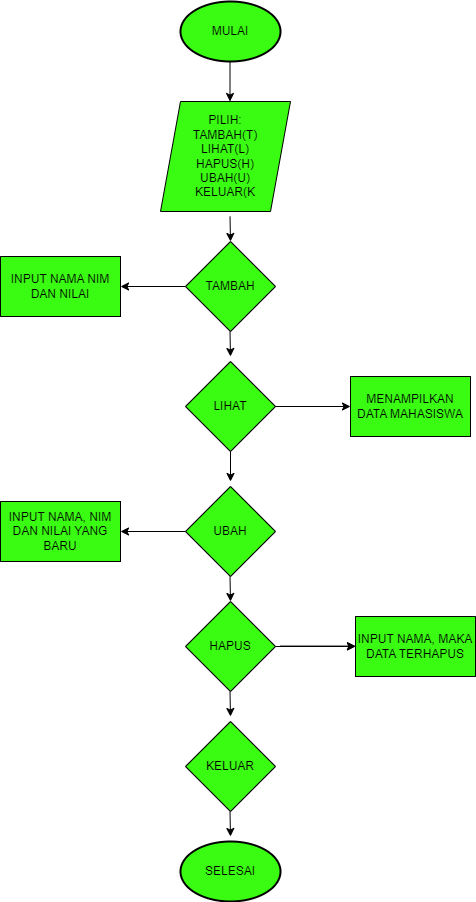

The diagram above was exported from draw.io. Its source (the exported page's mxGraphModel, read from the mxfile embedded in the PNG):
<mxGraphModel dx="1073" dy="379" grid="1" gridSize="10" guides="1" tooltips="1" connect="1" arrows="1" fold="1" page="1" pageScale="1" pageWidth="850" pageHeight="1100" math="0" shadow="0">
  <root>
    <mxCell id="0" />
    <mxCell id="1" parent="0" />
    <mxCell id="2" value="MULAI" style="strokeWidth=2;html=1;shape=mxgraph.flowchart.start_1;whiteSpace=wrap;fillColor=#39FC12;" vertex="1" parent="1">
      <mxGeometry x="190" y="20" width="100" height="60" as="geometry" />
    </mxCell>
    <mxCell id="3" value="PILIH:&lt;br&gt;TAMBAH(T)&lt;br&gt;LIHAT(L)&lt;br&gt;HAPUS(H)&lt;br&gt;UBAH(U)&lt;br&gt;KELUAR(K" style="shape=parallelogram;perimeter=parallelogramPerimeter;whiteSpace=wrap;html=1;fixedSize=1;fillColor=#39FC12;" vertex="1" parent="1">
      <mxGeometry x="170" y="120" width="130" height="110" as="geometry" />
    </mxCell>
    <mxCell id="4" value="TAMBAH" style="rhombus;whiteSpace=wrap;html=1;fillColor=#39FC12;" vertex="1" parent="1">
      <mxGeometry x="195" y="260" width="90" height="90" as="geometry" />
    </mxCell>
    <mxCell id="5" value="INPUT NAMA NIM DAN NILAI" style="rounded=0;whiteSpace=wrap;html=1;fillColor=#39FC12;" vertex="1" parent="1">
      <mxGeometry x="10" y="275" width="120" height="60" as="geometry" />
    </mxCell>
    <mxCell id="6" value="LIHAT" style="rhombus;whiteSpace=wrap;html=1;fillColor=#39FC12;" vertex="1" parent="1">
      <mxGeometry x="195" y="380" width="90" height="90" as="geometry" />
    </mxCell>
    <mxCell id="7" value="UBAH" style="rhombus;whiteSpace=wrap;html=1;fillColor=#39FC12;" vertex="1" parent="1">
      <mxGeometry x="195" y="505" width="90" height="90" as="geometry" />
    </mxCell>
    <mxCell id="28" value="" style="edgeStyle=none;html=1;" edge="1" parent="1" source="8" target="12">
      <mxGeometry relative="1" as="geometry" />
    </mxCell>
    <mxCell id="8" value="HAPUS" style="rhombus;whiteSpace=wrap;html=1;fillColor=#39FC12;" vertex="1" parent="1">
      <mxGeometry x="195" y="620" width="90" height="90" as="geometry" />
    </mxCell>
    <mxCell id="9" value="KELUAR" style="rhombus;whiteSpace=wrap;html=1;fillColor=#39FC12;" vertex="1" parent="1">
      <mxGeometry x="195" y="740" width="90" height="90" as="geometry" />
    </mxCell>
    <mxCell id="10" value="MENAMPILKAN DATA MAHASISWA" style="rounded=0;whiteSpace=wrap;html=1;fillColor=#39FC12;" vertex="1" parent="1">
      <mxGeometry x="360" y="395" width="120" height="60" as="geometry" />
    </mxCell>
    <mxCell id="11" value="INPUT NAMA, NIM DAN NILAI YANG BARU" style="rounded=0;whiteSpace=wrap;html=1;fillColor=#39FC12;" vertex="1" parent="1">
      <mxGeometry x="10" y="520" width="120" height="60" as="geometry" />
    </mxCell>
    <mxCell id="12" value="INPUT NAMA, MAKA DATA TERHAPUS" style="rounded=0;whiteSpace=wrap;html=1;fillColor=#39FC12;" vertex="1" parent="1">
      <mxGeometry x="365" y="635" width="120" height="60" as="geometry" />
    </mxCell>
    <mxCell id="13" value="SELESAI" style="strokeWidth=2;html=1;shape=mxgraph.flowchart.start_1;whiteSpace=wrap;fillColor=#39FC12;" vertex="1" parent="1">
      <mxGeometry x="190" y="860" width="100" height="60" as="geometry" />
    </mxCell>
    <mxCell id="14" value="" style="endArrow=classic;html=1;" edge="1" parent="1">
      <mxGeometry width="50" height="50" relative="1" as="geometry">
        <mxPoint x="239.5" y="80" as="sourcePoint" />
        <mxPoint x="239.5" y="120" as="targetPoint" />
      </mxGeometry>
    </mxCell>
    <mxCell id="15" value="" style="endArrow=classic;html=1;" edge="1" parent="1">
      <mxGeometry width="50" height="50" relative="1" as="geometry">
        <mxPoint x="239.5" y="235" as="sourcePoint" />
        <mxPoint x="240" y="260" as="targetPoint" />
      </mxGeometry>
    </mxCell>
    <mxCell id="18" value="" style="endArrow=classic;html=1;" edge="1" parent="1">
      <mxGeometry width="50" height="50" relative="1" as="geometry">
        <mxPoint x="239.5" y="350" as="sourcePoint" />
        <mxPoint x="240" y="375" as="targetPoint" />
      </mxGeometry>
    </mxCell>
    <mxCell id="19" value="" style="endArrow=classic;html=1;exitX=0.5;exitY=1;exitDx=0;exitDy=0;" edge="1" parent="1" source="6">
      <mxGeometry width="50" height="50" relative="1" as="geometry">
        <mxPoint x="239" y="475" as="sourcePoint" />
        <mxPoint x="240" y="500" as="targetPoint" />
      </mxGeometry>
    </mxCell>
    <mxCell id="20" value="" style="endArrow=classic;html=1;" edge="1" parent="1">
      <mxGeometry width="50" height="50" relative="1" as="geometry">
        <mxPoint x="239.5" y="595" as="sourcePoint" />
        <mxPoint x="240" y="620" as="targetPoint" />
      </mxGeometry>
    </mxCell>
    <mxCell id="21" value="" style="endArrow=classic;html=1;" edge="1" parent="1">
      <mxGeometry width="50" height="50" relative="1" as="geometry">
        <mxPoint x="239.5" y="710" as="sourcePoint" />
        <mxPoint x="240" y="735" as="targetPoint" />
      </mxGeometry>
    </mxCell>
    <mxCell id="23" value="" style="endArrow=classic;html=1;" edge="1" parent="1">
      <mxGeometry width="50" height="50" relative="1" as="geometry">
        <mxPoint x="239.5" y="830" as="sourcePoint" />
        <mxPoint x="240" y="855" as="targetPoint" />
      </mxGeometry>
    </mxCell>
    <mxCell id="24" value="" style="endArrow=classic;html=1;exitX=0;exitY=0.5;exitDx=0;exitDy=0;entryX=1;entryY=0.5;entryDx=0;entryDy=0;" edge="1" parent="1" source="4" target="5">
      <mxGeometry width="50" height="50" relative="1" as="geometry">
        <mxPoint x="190" y="300" as="sourcePoint" />
        <mxPoint x="130" y="301" as="targetPoint" />
      </mxGeometry>
    </mxCell>
    <mxCell id="25" value="" style="endArrow=classic;html=1;exitX=0;exitY=0.5;exitDx=0;exitDy=0;entryX=1;entryY=0.5;entryDx=0;entryDy=0;" edge="1" parent="1">
      <mxGeometry width="50" height="50" relative="1" as="geometry">
        <mxPoint x="195" y="550" as="sourcePoint" />
        <mxPoint x="130" y="550" as="targetPoint" />
      </mxGeometry>
    </mxCell>
    <mxCell id="26" value="" style="endArrow=classic;html=1;exitX=1;exitY=0.5;exitDx=0;exitDy=0;entryX=0;entryY=0.5;entryDx=0;entryDy=0;" edge="1" parent="1" source="6" target="10">
      <mxGeometry width="50" height="50" relative="1" as="geometry">
        <mxPoint x="350" y="424.58" as="sourcePoint" />
        <mxPoint x="330" y="425" as="targetPoint" />
      </mxGeometry>
    </mxCell>
    <mxCell id="27" value="" style="endArrow=classic;html=1;exitX=1;exitY=0.5;exitDx=0;exitDy=0;entryX=0;entryY=0.5;entryDx=0;entryDy=0;" edge="1" parent="1">
      <mxGeometry width="50" height="50" relative="1" as="geometry">
        <mxPoint x="290" y="664.58" as="sourcePoint" />
        <mxPoint x="365" y="664.58" as="targetPoint" />
      </mxGeometry>
    </mxCell>
  </root>
</mxGraphModel>